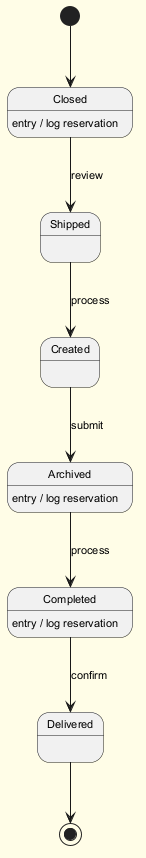

The diagram above was rendered by PlantUML. Its source (embedded in the PNG):
@startuml
skinparam backgroundColor #FFFDE7
skinparam classBackgroundColor #FFF9C4
skinparam classBorderColor #F57F17
skinparam defaultFontSize 11
[*] --> Closed
Closed --> Shipped : review
Closed : entry / log reservation
Shipped --> Created : process
Created --> Archived : submit
Archived --> Completed : process
Archived : entry / log reservation
Completed --> Delivered : confirm
Completed : entry / log reservation
Delivered --> [*]
@enduml